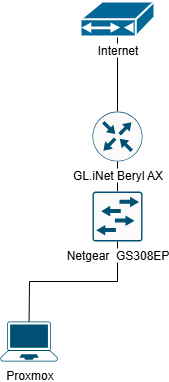

The diagram above was exported from draw.io. Its source (the exported page's mxGraphModel, read from the mxfile embedded in the PNG):
<mxGraphModel dx="1212" dy="736" grid="1" gridSize="10" guides="1" tooltips="1" connect="1" arrows="1" fold="1" page="1" pageScale="1" pageWidth="850" pageHeight="1100" background="#ffffff" math="0" shadow="0">
  <root>
    <mxCell id="0" />
    <mxCell id="1" parent="0" />
    <mxCell id="625Rs2Ko2AjBzd_mI_x3-8" value="" style="endArrow=none;html=1;rounded=0;exitX=0.5;exitY=1;exitDx=0;exitDy=0;exitPerimeter=0;entryX=0.5;entryY=0;entryDx=0;entryDy=0;entryPerimeter=0;" edge="1" parent="1" source="625Rs2Ko2AjBzd_mI_x3-1" target="625Rs2Ko2AjBzd_mI_x3-11">
      <mxGeometry width="50" height="50" relative="1" as="geometry">
        <mxPoint x="430" y="400" as="sourcePoint" />
        <mxPoint x="450" y="460" as="targetPoint" />
        <Array as="points">
          <mxPoint x="427" y="380" />
          <mxPoint x="339" y="380" />
        </Array>
      </mxGeometry>
    </mxCell>
    <mxCell id="625Rs2Ko2AjBzd_mI_x3-9" value="" style="endArrow=none;html=1;rounded=0;exitX=0.5;exitY=1;exitDx=0;exitDy=0;exitPerimeter=0;entryX=0.5;entryY=0;entryDx=0;entryDy=0;entryPerimeter=0;" edge="1" parent="1" source="625Rs2Ko2AjBzd_mI_x3-7" target="625Rs2Ko2AjBzd_mI_x3-2">
      <mxGeometry width="50" height="50" relative="1" as="geometry">
        <mxPoint x="570" y="210" as="sourcePoint" />
        <mxPoint x="750" y="160" as="targetPoint" />
      </mxGeometry>
    </mxCell>
    <mxCell id="625Rs2Ko2AjBzd_mI_x3-10" value="" style="endArrow=none;html=1;rounded=0;exitX=0.5;exitY=1;exitDx=0;exitDy=0;exitPerimeter=0;entryX=0.5;entryY=0;entryDx=0;entryDy=0;entryPerimeter=0;" edge="1" parent="1" source="625Rs2Ko2AjBzd_mI_x3-2" target="625Rs2Ko2AjBzd_mI_x3-1">
      <mxGeometry width="50" height="50" relative="1" as="geometry">
        <mxPoint x="620" y="320" as="sourcePoint" />
        <mxPoint x="800" y="270" as="targetPoint" />
      </mxGeometry>
    </mxCell>
    <mxCell id="625Rs2Ko2AjBzd_mI_x3-11" value="&lt;span style=&quot;background-color: light-dark(#ffffff, var(--ge-dark-color, #121212));&quot;&gt;Proxmox&lt;/span&gt;" style="points=[[0.13,0.02,0],[0.5,0,0],[0.87,0.02,0],[0.885,0.4,0],[0.985,0.985,0],[0.5,1,0],[0.015,0.985,0],[0.115,0.4,0]];verticalLabelPosition=bottom;sketch=0;html=1;verticalAlign=top;aspect=fixed;align=center;pointerEvents=1;shape=mxgraph.cisco19.laptop;fillColor=#005073;strokeColor=none;" vertex="1" parent="1">
      <mxGeometry x="310" y="420" width="57.14" height="40" as="geometry" />
    </mxCell>
    <mxCell id="625Rs2Ko2AjBzd_mI_x3-7" value="&lt;span style=&quot;background-color: light-dark(#ffffff, var(--ge-dark-color, #121212));&quot;&gt;Internet&lt;/span&gt;" style="shape=mxgraph.cisco.modems_and_phones.cable_modem;sketch=0;html=1;pointerEvents=1;dashed=0;fillColor=#036897;strokeColor=#ffffff;strokeWidth=2;verticalLabelPosition=bottom;verticalAlign=top;align=center;outlineConnect=0;" vertex="1" parent="1">
      <mxGeometry x="390" y="100" width="74" height="35" as="geometry" />
    </mxCell>
    <mxCell id="625Rs2Ko2AjBzd_mI_x3-2" value="&lt;span style=&quot;background-color: light-dark(#ffffff, var(--ge-dark-color, #121212));&quot;&gt;GL.iNet Beryl AX&lt;/span&gt;" style="sketch=0;points=[[0.5,0,0],[1,0.5,0],[0.5,1,0],[0,0.5,0],[0.145,0.145,0],[0.8555,0.145,0],[0.855,0.8555,0],[0.145,0.855,0]];verticalLabelPosition=bottom;html=1;verticalAlign=top;aspect=fixed;align=center;pointerEvents=1;shape=mxgraph.cisco19.rect;prIcon=router;fillColor=#FAFAFA;strokeColor=#005073;" vertex="1" parent="1">
      <mxGeometry x="402" y="210" width="50" height="50" as="geometry" />
    </mxCell>
    <mxCell id="625Rs2Ko2AjBzd_mI_x3-1" value="&lt;span style=&quot;background-color: light-dark(#ffffff, var(--ge-dark-color, #121212));&quot;&gt;Netgear&amp;nbsp; GS308EP&lt;/span&gt;" style="sketch=0;points=[[0.015,0.015,0],[0.985,0.015,0],[0.985,0.985,0],[0.015,0.985,0],[0.25,0,0],[0.5,0,0],[0.75,0,0],[1,0.25,0],[1,0.5,0],[1,0.75,0],[0.75,1,0],[0.5,1,0],[0.25,1,0],[0,0.75,0],[0,0.5,0],[0,0.25,0]];verticalLabelPosition=bottom;html=1;verticalAlign=top;aspect=fixed;align=center;pointerEvents=1;shape=mxgraph.cisco19.rect;prIcon=l2_switch;fillColor=#FAFAFA;strokeColor=#005073;" vertex="1" parent="1">
      <mxGeometry x="402" y="290" width="50" height="50" as="geometry" />
    </mxCell>
  </root>
</mxGraphModel>